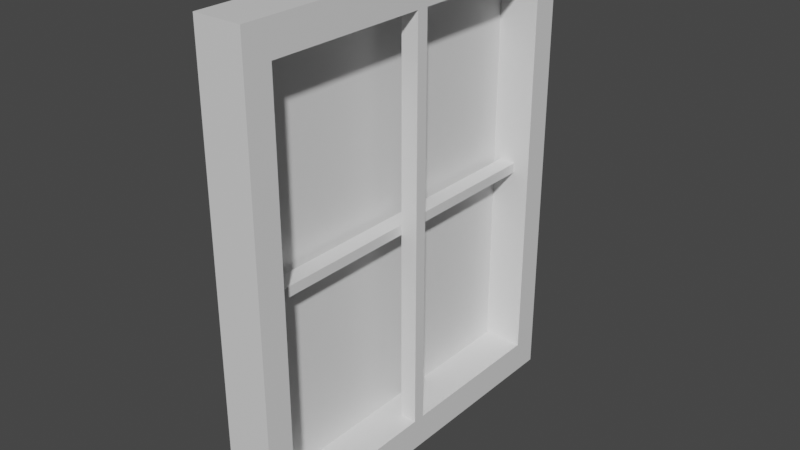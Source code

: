 # Source: window_normal.blend  (saved by Blender 2.93.20; exported with 4.5.12 LTS)
import bpy
from mathutils import Matrix  # noqa: F401  (used for matrix-valued properties, if any)

bpy.ops.wm.read_factory_settings(use_empty=True)
scene = bpy.context.scene
scene.name = 'Scene'

# ---- collections
col_collection = bpy.data.collections.new('Collection'); scene.collection.children.link(col_collection)
col_mesh = bpy.data.collections.new('Mesh'); scene.collection.children.link(col_mesh)
col_rig = bpy.data.collections.new('Rig'); scene.collection.children.link(col_rig)
col_collision = bpy.data.collections.new('Collision'); scene.collection.children.link(col_collision)
col_extras = bpy.data.collections.new('Extras'); scene.collection.children.link(col_extras)

# ---- materials (node trees are filled in below, after node groups)
mat_window = bpy.data.materials.new('Window')
mat_window.alpha_threshold = 0.0
mat_window.use_transparent_shadow = False
mat_window.line_color = (0.0, 0.0, 0.0, 1.0)
mat_glass = bpy.data.materials.new('Glass')
mat_glass.use_transparent_shadow = False

# ---- material node trees
mat_window.use_nodes = True; mat_window.node_tree.nodes.clear()
_N = mat_window.node_tree.nodes; _L = mat_window.node_tree.links
n0 = _N.new('ShaderNodeOutputMaterial'); n0.name = 'Material Output'; n0.location = (300, 300)
n1 = _N.new('ShaderNodeBsdfPrincipled'); n1.name = 'Principled BSDF'; n1.location = (10, 300)
n1.distribution = 'GGX'
n1.subsurface_method = 'BURLEY'
n1.inputs[2].default_value = 0.4
n1.inputs[3].default_value = 1.45
n1.inputs[27].default_value = (0.0, 0.0, 0.0, 1.0)
n1.inputs[28].default_value = 1.0
_L.new(n1.outputs[0], n0.inputs[0])
n0.is_active_output = True
mat_glass.use_nodes = True; mat_glass.node_tree.nodes.clear()
_N = mat_glass.node_tree.nodes; _L = mat_glass.node_tree.links
n0 = _N.new('ShaderNodeBsdfPrincipled'); n0.name = 'Principled BSDF'; n0.location = (10, 300)
n0.distribution = 'GGX'
n0.subsurface_method = 'BURLEY'
n0.inputs[3].default_value = 1.45
n0.inputs[27].default_value = (0.0, 0.0, 0.0, 1.0)
n0.inputs[28].default_value = 1.0
n1 = _N.new('ShaderNodeOutputMaterial'); n1.name = 'Material Output'; n1.location = (300, 300)
_L.new(n0.outputs[0], n1.inputs[0])
n1.is_active_output = True

# ---- world
world_world = bpy.data.worlds.new('World'); scene.world = world_world
world_world.use_nodes = True; world_world.node_tree.nodes.clear()
_N = world_world.node_tree.nodes; _L = world_world.node_tree.links
n0 = _N.new('ShaderNodeOutputWorld'); n0.name = 'World Output'; n0.location = (300, 300)
n1 = _N.new('ShaderNodeBackground'); n1.name = 'Background'; n1.location = (10, 300)
n1.inputs[0].default_value = (0.05088, 0.05088, 0.05088, 1.0)
_L.new(n1.outputs[0], n0.inputs[0])
n0.is_active_output = True
world_world.color = (0.05088, 0.05088, 0.05088)
world_world.use_sun_shadow = False
world_world.sun_shadow_jitter_overblur = 0.0

# ---- meshes
me_windowmaterial = bpy.data.meshes.new('WindowMaterial')
me_windowmaterial.from_pydata([(0.8558, 1.0, 1.0), (0.8558, 1.0, -0.9998), (0.8558, -1.0, 1.0), (0.8558, -1.0, -0.9998), (-1.144, 1.0, 1.0), (-1.144, 1.0, -0.9998), (-1.144, -1.0, 1.0), (-1.144, -1.0, -0.9998), (-1.144, -0.8622, -0.8621), (-1.144, -0.8622, 0.8624), (-1.144, 0.8622, -0.8621), (-1.144, 0.8622, 0.8624), (0.8558, 0.8622, -0.8621), (0.8558, 0.8622, 0.8624), (0.8558, -0.8622, -0.8621), (0.8558, -0.8622, 0.8624), (0.1406, 0.03112, 0.8624), (0.1406, 0.03112, -0.8621), (0.1406, -0.03112, 0.8624), (0.1406, -0.03112, -0.8621), (0.8558, 0.03112, 0.8624), (0.8558, 0.03112, -0.8621), (0.8558, -0.03112, 0.8624), (0.8558, -0.03112, -0.8621), (-0.5675, 0.8622, -0.0216), (-0.5675, -0.8622, -0.0216), (-0.5675, 0.8622, 0.02065), (-0.5675, -0.8622, 0.02065), (0.1477, 0.8622, -0.0216), (0.1477, -0.8622, -0.0216), (0.1477, 0.8622, 0.02065), (0.1477, -0.8622, 0.02065), (-1.144, -0.8622, -0.8621), (-1.144, -0.8622, 0.8624), (-1.144, 0.8622, -0.8621), (-1.144, 0.8622, 0.8624)], [(33, 35), (34, 35), (32, 33), (32, 34)], [(0, 4, 6, 2), (3, 2, 6, 7), (4, 5, 10, 11), (5, 7, 6, 4, 11, 9, 8, 10), (5, 1, 3, 7), (14, 3, 1, 0, 2, 15, 13, 12), (2, 3, 14, 15), (5, 4, 0, 1), (9, 11, 13, 15), (14, 8, 9, 15), (12, 10, 8, 14), (11, 10, 12, 13), (16, 17, 19, 18), (18, 19, 23, 22), (22, 23, 21, 20), (20, 21, 17, 16), (18, 22, 20, 16), (23, 19, 17, 21), (24, 25, 27, 26), (26, 27, 31, 30), (30, 31, 29, 28), (28, 29, 25, 24), (26, 30, 28, 24), (31, 27, 25, 29)])
_uv = me_windowmaterial.uv_layers.new(name='UVMap')
_uv.uv.foreach_set('vector', [0.625, 0.5, 0.875, 0.5, 0.875, 0.75, 0.625, 0.75, 0.375, 0.75, 0.625, 0.75, 0.625, 1.0, 0.375, 1.0, 0.625, 0.25, 0.375, 0.25, 0.3922, 0.2328, 0.6078, 0.2328, 0.375, 0.25, 0.375, 0.0, 0.625, 0.0, 0.625, 0.25, 0.6078, 0.2328, 0.6078, 0.01722, 0.3922, 0.01722, 0.3922, 0.2328, 0.125, 0.5, 0.375, 0.5, 0.375, 0.75, 0.125, 0.75, 0.3922, 0.7328, 0.375, 0.75, 0.375, 0.5, 0.625, 0.5, 0.625, 0.75, 0.6078, 0.7328, 0.6078, 0.5172, 0.3922, 0.5172, 0.625, 0.75, 0.375, 0.75, 0.3922, 0.7328, 0.6078, 0.7328, 0.375, 0.25, 0.625, 0.25, 0.625, 0.5, 0.375, 0.5, 0.7832, 0.75, 0.7832, 0.5, 0.6912, 0.5, 0.6912, 0.75, 0.375, 0.8162, 0.375, 0.9082, 0.625, 0.9082, 0.625, 0.8162, 0.3088, 0.5, 0.2168, 0.5, 0.2168, 0.75, 0.3088, 0.75, 0.625, 0.3418, 0.375, 0.3418, 0.375, 0.4338, 0.625, 0.4338, 0.375, 0.0, 0.625, 0.0, 0.625, 0.25, 0.375, 0.25, 0.375, 0.25, 0.625, 0.25, 0.625, 0.5, 0.375, 0.5, 0.375, 0.5, 0.625, 0.5, 0.625, 0.75, 0.375, 0.75, 0.375, 0.75, 0.625, 0.75, 0.625, 1.0, 0.375, 1.0, 0.125, 0.5, 0.375, 0.5, 0.375, 0.75, 0.125, 0.75, 0.625, 0.5, 0.875, 0.5, 0.875, 0.75, 0.625, 0.75, 0.375, 0.0, 0.625, 0.0, 0.625, 0.25, 0.375, 0.25, 0.375, 0.25, 0.625, 0.25, 0.625, 0.5, 0.375, 0.5, 0.375, 0.5, 0.625, 0.5, 0.625, 0.75, 0.375, 0.75, 0.375, 0.75, 0.625, 0.75, 0.625, 1.0, 0.375, 1.0, 0.125, 0.5, 0.375, 0.5, 0.375, 0.75, 0.125, 0.75, 0.625, 0.5, 0.875, 0.5, 0.875, 0.75, 0.625, 0.75])
me_windowmaterial.materials.append(mat_window)
me_windowmaterial.use_remesh_preserve_volume = False
me_windowmaterial.use_remesh_preserve_attributes = False
me_windowmaterial.use_mirror_vertex_groups = False
me_windowmaterial.update()
me_glassmaterial = bpy.data.meshes.new('GlassMaterial')
me_glassmaterial.from_pydata([(-0.02162, -0.8142, -0.9797), (-0.02162, -0.8142, 0.9795), (-0.02162, 0.8142, -0.9797), (-0.02162, 0.8142, 0.9795), (0.02162, -0.8142, -0.9797), (0.02162, -0.8142, 0.9795), (0.02162, 0.8142, -0.9797), (0.02162, 0.8142, 0.9795)], [], [(0, 1, 3, 2), (2, 3, 7, 6), (6, 7, 5, 4), (4, 5, 1, 0), (2, 6, 4, 0), (7, 3, 1, 5)])
_uv = me_glassmaterial.uv_layers.new(name='UVMap')
_uv.uv.foreach_set('vector', [0.375, 0.0, 0.625, 0.0, 0.625, 0.25, 0.375, 0.25, 0.375, 0.25, 0.625, 0.25, 0.625, 0.5, 0.375, 0.5, 0.375, 0.5, 0.625, 0.5, 0.625, 0.75, 0.375, 0.75, 0.375, 0.75, 0.625, 0.75, 0.625, 1.0, 0.375, 1.0, 0.125, 0.5, 0.375, 0.5, 0.375, 0.75, 0.125, 0.75, 0.625, 0.5, 0.875, 0.5, 0.875, 0.75, 0.625, 0.75])
me_glassmaterial.materials.append(mat_glass)
me_glassmaterial.use_remesh_fix_poles = True
me_glassmaterial.use_remesh_preserve_attributes = False
me_glassmaterial.update()

# ---- objects
ob_window = bpy.data.objects.new('Window', me_windowmaterial)
ob_glasswindow = bpy.data.objects.new('GlassWindow', me_glassmaterial)

# ---- transforms, parenting, visibility, modifiers, constraints
ob_window.location = (0.0, 0.0, 0.7399)
ob_window.scale = (0.075, 0.615, 0.74)
ob_window.lock_rotations_4d = False
ob_window.empty_display_type = 'ARROWS'
ob_window.lineart.crease_threshold = 0.0
ob_glasswindow.location = (-0.06419, 0.0, 0.7401)
ob_glasswindow.scale = (0.04625, 0.6513, 0.6513)

# ---- collection membership
col_collection.objects.link(ob_window)
col_collection.objects.link(ob_glasswindow)

# ---- scene / render settings (as saved in the file)
scene.frame_start = 1; scene.frame_end = 250; scene.frame_set(1)
scene.render.engine = 'BLENDER_EEVEE_NEXT'
scene.cycles.use_denoising = False
scene.cycles.samples = 128
scene.cycles.sampling_pattern = 'TABULATED_SOBOL'
scene.cycles.use_adaptive_sampling = False
scene.cycles.use_light_tree = False
scene.view_settings.view_transform = 'Filmic'
bpy.context.view_layer.update()

# ---- added for rendering (the .blend has no active camera and no usable light): camera, sun
cam_auto = bpy.data.cameras.new('AutoCamera')
cam_auto.lens = 50.0
cam_auto.sensor_width = 36.0
cam_auto.clip_end = 1000.0
ob_auto_camera = bpy.data.objects.new('AutoCamera', cam_auto)
scene.collection.objects.link(ob_auto_camera)
ob_auto_camera.location = (1.77509, -2.14308, 2.16872)
ob_auto_camera.rotation_euler = (1.09748, -7.21219e-08, 0.694738)
scene.camera = ob_auto_camera
light_auto_sun = bpy.data.lights.new('AutoSun', 'SUN')
light_auto_sun.energy = 3.0
light_auto_sun.angle = 0.0523599
ob_auto_sun = bpy.data.objects.new('AutoSun', light_auto_sun)
scene.collection.objects.link(ob_auto_sun)
ob_auto_sun.rotation_euler = (0.872665, 0.174533, 0.523599)
bpy.context.view_layer.update()
